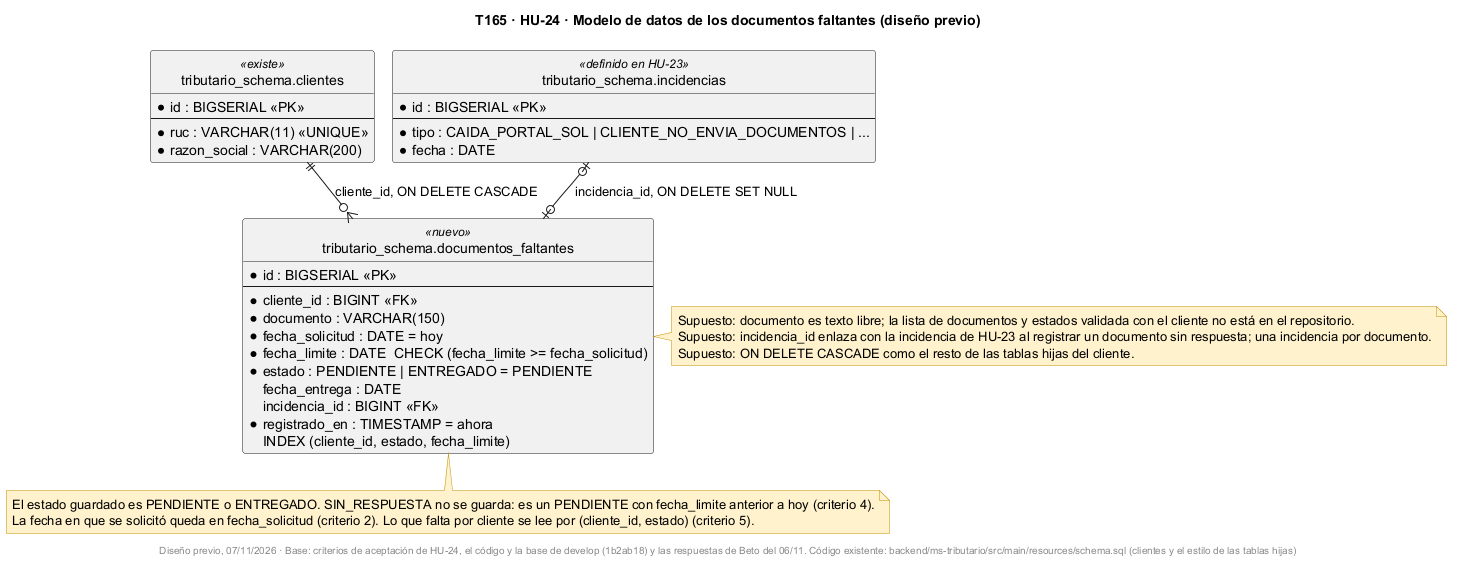

The diagram above was rendered by PlantUML. Its source (embedded in the PNG):
@startuml
!pragma layout smetana
title T165 · HU-24 · Modelo de datos de los documentos faltantes (diseño previo)
skinparam shadowing false
skinparam noteBackgroundColor #FFF2CC
skinparam noteBorderColor #BF9000
hide circle

entity "tributario_schema.clientes" as clientes <<existe>> {
  * id : BIGSERIAL <<PK>>
  --
  * ruc : VARCHAR(11) <<UNIQUE>>
  * razon_social : VARCHAR(200)
}
entity "tributario_schema.documentos_faltantes" as doc <<nuevo>> {
  * id : BIGSERIAL <<PK>>
  --
  * cliente_id : BIGINT <<FK>>
  * documento : VARCHAR(150)
  * fecha_solicitud : DATE = hoy
  * fecha_limite : DATE  CHECK (fecha_limite >= fecha_solicitud)
  * estado : PENDIENTE | ENTREGADO = PENDIENTE
    fecha_entrega : DATE
    incidencia_id : BIGINT <<FK>>
  * registrado_en : TIMESTAMP = ahora
  INDEX (cliente_id, estado, fecha_limite)
}
entity "tributario_schema.incidencias" as inc <<definido en HU-23>> {
  * id : BIGSERIAL <<PK>>
  --
  * tipo : CAIDA_PORTAL_SOL | CLIENTE_NO_ENVIA_DOCUMENTOS | ...
  * fecha : DATE
}

clientes ||--o{ doc : cliente_id, ON DELETE CASCADE
inc |o--o| doc : incidencia_id, ON DELETE SET NULL

note bottom of doc
  El estado guardado es PENDIENTE o ENTREGADO. SIN_RESPUESTA no se guarda: es un PENDIENTE con fecha_limite anterior a hoy (criterio 4).
  La fecha en que se solicitó queda en fecha_solicitud (criterio 2). Lo que falta por cliente se lee por (cliente_id, estado) (criterio 5).
end note
note right of doc
  Supuesto: documento es texto libre; la lista de documentos y estados validada con el cliente no está en el repositorio.
  Supuesto: incidencia_id enlaza con la incidencia de HU-23 al registrar un documento sin respuesta; una incidencia por documento.
  Supuesto: ON DELETE CASCADE como el resto de las tablas hijas del cliente.
end note
footer Diseño previo, 07/11/2026 · Base: criterios de aceptación de HU-24, el código y la base de develop (1b2ab18) y las respuestas de Beto del 06/11. Código existente: backend/ms-tributario/src/main/resources/schema.sql (clientes y el estilo de las tablas hijas)
@enduml